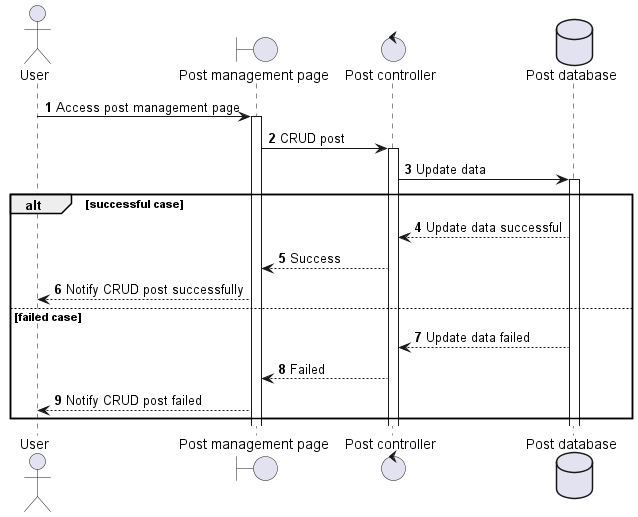

The diagram above was rendered by PlantUML. Its source (embedded in the PNG):
@startuml
autonumber
actor User
boundary "Post management page" as Page
control "Post controller" as PostClr
database "Post database" as DB
User -> Page ++: Access post management page
Page -> PostClr ++: CRUD post
PostClr -> DB ++: Update data
alt successful case
DB --> PostClr: Update data successful
PostClr --> Page: Success
Page --> User: Notify CRUD post successfully
else failed case
DB --> PostClr: Update data failed
PostClr --> Page: Failed
Page --> User: Notify CRUD post failed
end
@enduml